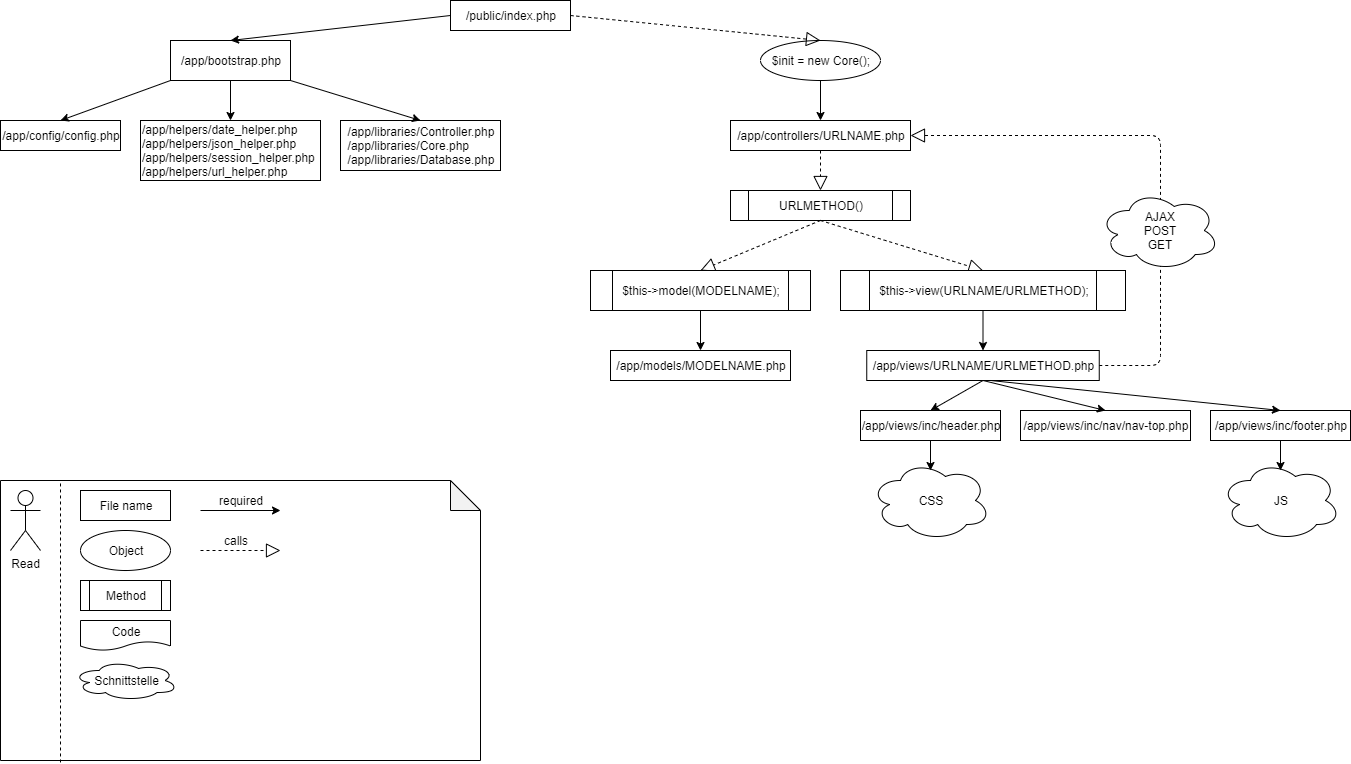

The diagram above was exported from draw.io. Its source (the exported page's mxGraphModel, read from the mxfile embedded in the PNG):
<mxGraphModel dx="1422" dy="713" grid="1" gridSize="10" guides="1" tooltips="1" connect="1" arrows="1" fold="1" page="1" pageScale="1" pageWidth="1100" pageHeight="850" background="#ffffff" math="0" shadow="0">
  <root>
    <mxCell id="0" />
    <mxCell id="1" parent="0" />
    <mxCell id="seLH4e_ZLU2bX_Oh-OQ0-1" value="/public/index.php" style="rounded=0;whiteSpace=wrap;html=1;" parent="1" vertex="1">
      <mxGeometry x="490" y="40" width="120" height="30" as="geometry" />
    </mxCell>
    <mxCell id="seLH4e_ZLU2bX_Oh-OQ0-4" value="/app/bootstrap.php" style="rounded=0;whiteSpace=wrap;html=1;" parent="1" vertex="1">
      <mxGeometry x="210" y="80" width="120" height="40" as="geometry" />
    </mxCell>
    <mxCell id="seLH4e_ZLU2bX_Oh-OQ0-5" value="/app/config/config.php" style="rounded=0;whiteSpace=wrap;html=1;" parent="1" vertex="1">
      <mxGeometry x="40" y="160" width="120" height="30" as="geometry" />
    </mxCell>
    <mxCell id="seLH4e_ZLU2bX_Oh-OQ0-6" value="/app/helpers/date_helper.php&lt;br&gt;/app/helpers/json_helper.php&lt;br&gt;/app/helpers/session_helper.php&lt;br&gt;&lt;span style=&quot;text-align: center&quot;&gt;/app/helpers/url_helper.php&lt;/span&gt;" style="rounded=0;whiteSpace=wrap;html=1;align=left;" parent="1" vertex="1">
      <mxGeometry x="180" y="160" width="180" height="60" as="geometry" />
    </mxCell>
    <mxCell id="seLH4e_ZLU2bX_Oh-OQ0-7" value="&lt;div style=&quot;text-align: left&quot;&gt;&lt;span&gt;/app/libraries/Controller.php&lt;/span&gt;&lt;/div&gt;&lt;div style=&quot;text-align: left&quot;&gt;&lt;span&gt;/app/libraries/Core.php&lt;/span&gt;&lt;/div&gt;&lt;div style=&quot;text-align: left&quot;&gt;&lt;span&gt;/app/libraries/Database.php&lt;/span&gt;&lt;/div&gt;" style="rounded=0;whiteSpace=wrap;html=1;" parent="1" vertex="1">
      <mxGeometry x="380" y="160" width="160" height="50" as="geometry" />
    </mxCell>
    <mxCell id="seLH4e_ZLU2bX_Oh-OQ0-9" value="" style="endArrow=classic;html=1;entryX=0.5;entryY=0;entryDx=0;entryDy=0;exitX=0;exitY=0.5;exitDx=0;exitDy=0;" parent="1" source="seLH4e_ZLU2bX_Oh-OQ0-1" target="seLH4e_ZLU2bX_Oh-OQ0-4" edge="1">
      <mxGeometry width="50" height="50" relative="1" as="geometry">
        <mxPoint x="490" y="50" as="sourcePoint" />
        <mxPoint x="390" y="90" as="targetPoint" />
      </mxGeometry>
    </mxCell>
    <mxCell id="seLH4e_ZLU2bX_Oh-OQ0-10" value="" style="endArrow=classic;html=1;exitX=0;exitY=1;exitDx=0;exitDy=0;entryX=0.5;entryY=0;entryDx=0;entryDy=0;" parent="1" source="seLH4e_ZLU2bX_Oh-OQ0-4" target="seLH4e_ZLU2bX_Oh-OQ0-5" edge="1">
      <mxGeometry width="50" height="50" relative="1" as="geometry">
        <mxPoint x="50" y="520" as="sourcePoint" />
        <mxPoint x="100" y="470" as="targetPoint" />
      </mxGeometry>
    </mxCell>
    <mxCell id="seLH4e_ZLU2bX_Oh-OQ0-11" value="" style="endArrow=classic;html=1;exitX=0.5;exitY=1;exitDx=0;exitDy=0;entryX=0.5;entryY=0;entryDx=0;entryDy=0;" parent="1" source="seLH4e_ZLU2bX_Oh-OQ0-4" target="seLH4e_ZLU2bX_Oh-OQ0-6" edge="1">
      <mxGeometry width="50" height="50" relative="1" as="geometry">
        <mxPoint x="160" y="340" as="sourcePoint" />
        <mxPoint x="210" y="290" as="targetPoint" />
      </mxGeometry>
    </mxCell>
    <mxCell id="seLH4e_ZLU2bX_Oh-OQ0-12" value="" style="endArrow=classic;html=1;exitX=1;exitY=1;exitDx=0;exitDy=0;entryX=0.5;entryY=0;entryDx=0;entryDy=0;" parent="1" source="seLH4e_ZLU2bX_Oh-OQ0-4" target="seLH4e_ZLU2bX_Oh-OQ0-7" edge="1">
      <mxGeometry width="50" height="50" relative="1" as="geometry">
        <mxPoint x="190" y="320" as="sourcePoint" />
        <mxPoint x="240" y="270" as="targetPoint" />
      </mxGeometry>
    </mxCell>
    <mxCell id="seLH4e_ZLU2bX_Oh-OQ0-13" value="$init = new Core();" style="ellipse;whiteSpace=wrap;html=1;" parent="1" vertex="1">
      <mxGeometry x="800" y="80" width="120" height="40" as="geometry" />
    </mxCell>
    <mxCell id="seLH4e_ZLU2bX_Oh-OQ0-16" value="" style="endArrow=block;dashed=1;endFill=0;endSize=12;html=1;exitX=1;exitY=0.5;exitDx=0;exitDy=0;entryX=0.5;entryY=0;entryDx=0;entryDy=0;" parent="1" source="seLH4e_ZLU2bX_Oh-OQ0-1" target="seLH4e_ZLU2bX_Oh-OQ0-13" edge="1">
      <mxGeometry width="160" relative="1" as="geometry">
        <mxPoint x="290" y="420" as="sourcePoint" />
        <mxPoint x="450" y="420" as="targetPoint" />
      </mxGeometry>
    </mxCell>
    <mxCell id="seLH4e_ZLU2bX_Oh-OQ0-17" value="/app/controllers/URLNAME.php" style="rounded=0;whiteSpace=wrap;html=1;" parent="1" vertex="1">
      <mxGeometry x="770" y="160" width="180" height="30" as="geometry" />
    </mxCell>
    <mxCell id="seLH4e_ZLU2bX_Oh-OQ0-18" value="" style="endArrow=classic;html=1;exitX=0.5;exitY=1;exitDx=0;exitDy=0;entryX=0.5;entryY=0;entryDx=0;entryDy=0;" parent="1" source="seLH4e_ZLU2bX_Oh-OQ0-13" target="seLH4e_ZLU2bX_Oh-OQ0-17" edge="1">
      <mxGeometry width="50" height="50" relative="1" as="geometry">
        <mxPoint x="260" y="130" as="sourcePoint" />
        <mxPoint x="260" y="170" as="targetPoint" />
      </mxGeometry>
    </mxCell>
    <mxCell id="seLH4e_ZLU2bX_Oh-OQ0-19" value="" style="endArrow=block;dashed=1;endFill=0;endSize=12;html=1;exitX=0.5;exitY=1;exitDx=0;exitDy=0;entryX=0.5;entryY=0;entryDx=0;entryDy=0;" parent="1" source="seLH4e_ZLU2bX_Oh-OQ0-17" target="seLH4e_ZLU2bX_Oh-OQ0-20" edge="1">
      <mxGeometry width="160" relative="1" as="geometry">
        <mxPoint x="640" y="65" as="sourcePoint" />
        <mxPoint x="870" y="90" as="targetPoint" />
      </mxGeometry>
    </mxCell>
    <mxCell id="seLH4e_ZLU2bX_Oh-OQ0-20" value="URLMETHOD()" style="shape=process;whiteSpace=wrap;html=1;backgroundOutline=1;" parent="1" vertex="1">
      <mxGeometry x="770" y="230" width="180" height="30" as="geometry" />
    </mxCell>
    <mxCell id="seLH4e_ZLU2bX_Oh-OQ0-24" value="" style="shape=note;whiteSpace=wrap;html=1;backgroundOutline=1;darkOpacity=0.05;" parent="1" vertex="1">
      <mxGeometry x="40" y="520" width="480" height="280" as="geometry" />
    </mxCell>
    <mxCell id="seLH4e_ZLU2bX_Oh-OQ0-31" value="Code" style="shape=document;whiteSpace=wrap;html=1;boundedLbl=1;fillColor=#FFFFFF;" parent="1" vertex="1">
      <mxGeometry x="120" y="660" width="90" height="30" as="geometry" />
    </mxCell>
    <mxCell id="seLH4e_ZLU2bX_Oh-OQ0-32" value="" style="endArrow=block;dashed=1;endFill=0;endSize=12;html=1;exitX=0.5;exitY=1;exitDx=0;exitDy=0;entryX=0.5;entryY=0;entryDx=0;entryDy=0;" parent="1" source="seLH4e_ZLU2bX_Oh-OQ0-20" target="seLH4e_ZLU2bX_Oh-OQ0-56" edge="1">
      <mxGeometry width="160" relative="1" as="geometry">
        <mxPoint x="870" y="200" as="sourcePoint" />
        <mxPoint x="990" y="290" as="targetPoint" />
      </mxGeometry>
    </mxCell>
    <mxCell id="seLH4e_ZLU2bX_Oh-OQ0-34" value="" style="endArrow=block;dashed=1;endFill=0;endSize=12;html=1;exitX=0.5;exitY=1;exitDx=0;exitDy=0;entryX=0.5;entryY=0;entryDx=0;entryDy=0;" parent="1" source="seLH4e_ZLU2bX_Oh-OQ0-20" target="seLH4e_ZLU2bX_Oh-OQ0-55" edge="1">
      <mxGeometry width="160" relative="1" as="geometry">
        <mxPoint x="870" y="280" as="sourcePoint" />
        <mxPoint x="750" y="280" as="targetPoint" />
      </mxGeometry>
    </mxCell>
    <mxCell id="seLH4e_ZLU2bX_Oh-OQ0-35" value="/app/models/MODELNAME.php" style="rounded=0;whiteSpace=wrap;html=1;" parent="1" vertex="1">
      <mxGeometry x="650" y="390" width="180" height="30" as="geometry" />
    </mxCell>
    <mxCell id="seLH4e_ZLU2bX_Oh-OQ0-36" value="/app/views/URLNAME/URLMETHOD.php" style="rounded=0;whiteSpace=wrap;html=1;" parent="1" vertex="1">
      <mxGeometry x="906.25" y="390" width="232.5" height="30" as="geometry" />
    </mxCell>
    <mxCell id="seLH4e_ZLU2bX_Oh-OQ0-37" value="" style="endArrow=classic;html=1;entryX=0.5;entryY=0;entryDx=0;entryDy=0;exitX=0.5;exitY=1;exitDx=0;exitDy=0;" parent="1" source="seLH4e_ZLU2bX_Oh-OQ0-55" target="seLH4e_ZLU2bX_Oh-OQ0-35" edge="1">
      <mxGeometry width="50" height="50" relative="1" as="geometry">
        <mxPoint x="810" y="370" as="sourcePoint" />
        <mxPoint x="870" y="170" as="targetPoint" />
      </mxGeometry>
    </mxCell>
    <mxCell id="seLH4e_ZLU2bX_Oh-OQ0-38" value="" style="endArrow=classic;html=1;exitX=0.5;exitY=1;exitDx=0;exitDy=0;entryX=0.5;entryY=0;entryDx=0;entryDy=0;" parent="1" source="seLH4e_ZLU2bX_Oh-OQ0-56" target="seLH4e_ZLU2bX_Oh-OQ0-36" edge="1">
      <mxGeometry width="50" height="50" relative="1" as="geometry">
        <mxPoint x="990" y="370" as="sourcePoint" />
        <mxPoint x="990" y="370" as="targetPoint" />
      </mxGeometry>
    </mxCell>
    <mxCell id="seLH4e_ZLU2bX_Oh-OQ0-39" value="Read" style="shape=umlActor;verticalLabelPosition=bottom;labelBackgroundColor=#ffffff;verticalAlign=top;html=1;outlineConnect=0;fillColor=#FFFFFF;" parent="1" vertex="1">
      <mxGeometry x="50" y="530" width="30" height="60" as="geometry" />
    </mxCell>
    <mxCell id="seLH4e_ZLU2bX_Oh-OQ0-40" value="File name" style="rounded=0;whiteSpace=wrap;html=1;fillColor=#FFFFFF;" parent="1" vertex="1">
      <mxGeometry x="120" y="530" width="90" height="30" as="geometry" />
    </mxCell>
    <mxCell id="seLH4e_ZLU2bX_Oh-OQ0-43" value="" style="endArrow=classic;html=1;" parent="1" edge="1">
      <mxGeometry width="50" height="50" relative="1" as="geometry">
        <mxPoint x="240" y="550" as="sourcePoint" />
        <mxPoint x="320" y="550" as="targetPoint" />
      </mxGeometry>
    </mxCell>
    <mxCell id="seLH4e_ZLU2bX_Oh-OQ0-44" value="required" style="text;html=1;strokeColor=none;fillColor=none;align=center;verticalAlign=middle;whiteSpace=wrap;rounded=0;" parent="1" vertex="1">
      <mxGeometry x="240" y="530" width="80" height="20" as="geometry" />
    </mxCell>
    <mxCell id="seLH4e_ZLU2bX_Oh-OQ0-45" value="Object" style="ellipse;whiteSpace=wrap;html=1;fillColor=#FFFFFF;" parent="1" vertex="1">
      <mxGeometry x="120" y="570" width="90" height="40" as="geometry" />
    </mxCell>
    <mxCell id="seLH4e_ZLU2bX_Oh-OQ0-46" value="" style="endArrow=block;dashed=1;endFill=0;endSize=12;html=1;exitX=1;exitY=0.5;exitDx=0;exitDy=0;" parent="1" edge="1">
      <mxGeometry width="160" relative="1" as="geometry">
        <mxPoint x="240" y="590" as="sourcePoint" />
        <mxPoint x="320" y="590" as="targetPoint" />
      </mxGeometry>
    </mxCell>
    <mxCell id="seLH4e_ZLU2bX_Oh-OQ0-53" value="calls" style="text;html=1;strokeColor=none;fillColor=none;align=center;verticalAlign=middle;whiteSpace=wrap;rounded=0;" parent="1" vertex="1">
      <mxGeometry x="235" y="570" width="80" height="20" as="geometry" />
    </mxCell>
    <mxCell id="seLH4e_ZLU2bX_Oh-OQ0-54" value="Method" style="shape=process;whiteSpace=wrap;html=1;backgroundOutline=1;" parent="1" vertex="1">
      <mxGeometry x="120" y="620" width="90" height="30" as="geometry" />
    </mxCell>
    <mxCell id="seLH4e_ZLU2bX_Oh-OQ0-55" value="&lt;span style=&quot;background-color: rgb(255 , 255 , 255)&quot;&gt;$this-&amp;gt;model(MODELNAME);&lt;/span&gt;" style="shape=process;whiteSpace=wrap;html=1;backgroundOutline=1;" parent="1" vertex="1">
      <mxGeometry x="630" y="310" width="220" height="40" as="geometry" />
    </mxCell>
    <mxCell id="seLH4e_ZLU2bX_Oh-OQ0-56" value="&lt;span style=&quot;background-color: rgb(255 , 255 , 255)&quot;&gt;$this-&amp;gt;view(URLNAME/URLMETHOD);&lt;/span&gt;" style="shape=process;whiteSpace=wrap;html=1;backgroundOutline=1;" parent="1" vertex="1">
      <mxGeometry x="880" y="310" width="285" height="40" as="geometry" />
    </mxCell>
    <mxCell id="seLH4e_ZLU2bX_Oh-OQ0-58" value="" style="endArrow=none;dashed=1;html=1;entryX=0.125;entryY=0;entryDx=0;entryDy=0;entryPerimeter=0;exitX=0.125;exitY=1.007;exitDx=0;exitDy=0;exitPerimeter=0;" parent="1" source="seLH4e_ZLU2bX_Oh-OQ0-24" target="seLH4e_ZLU2bX_Oh-OQ0-24" edge="1">
      <mxGeometry width="50" height="50" relative="1" as="geometry">
        <mxPoint x="40" y="870" as="sourcePoint" />
        <mxPoint x="90" y="820" as="targetPoint" />
      </mxGeometry>
    </mxCell>
    <mxCell id="seLH4e_ZLU2bX_Oh-OQ0-60" value="/app/views/inc/header.php" style="rounded=0;whiteSpace=wrap;html=1;" parent="1" vertex="1">
      <mxGeometry x="900" y="450" width="140" height="30" as="geometry" />
    </mxCell>
    <mxCell id="seLH4e_ZLU2bX_Oh-OQ0-61" value="/app/views/inc/nav/nav-top.php" style="rounded=0;whiteSpace=wrap;html=1;" parent="1" vertex="1">
      <mxGeometry x="1060" y="450" width="170" height="30" as="geometry" />
    </mxCell>
    <mxCell id="seLH4e_ZLU2bX_Oh-OQ0-62" value="/app/views/inc/footer.php" style="rounded=0;whiteSpace=wrap;html=1;" parent="1" vertex="1">
      <mxGeometry x="1250" y="450" width="140" height="30" as="geometry" />
    </mxCell>
    <mxCell id="seLH4e_ZLU2bX_Oh-OQ0-63" value="" style="endArrow=classic;html=1;exitX=0.5;exitY=1;exitDx=0;exitDy=0;entryX=0.5;entryY=0;entryDx=0;entryDy=0;" parent="1" source="seLH4e_ZLU2bX_Oh-OQ0-36" target="seLH4e_ZLU2bX_Oh-OQ0-60" edge="1">
      <mxGeometry width="50" height="50" relative="1" as="geometry">
        <mxPoint x="1032.5" y="360" as="sourcePoint" />
        <mxPoint x="1032.5" y="400" as="targetPoint" />
      </mxGeometry>
    </mxCell>
    <mxCell id="seLH4e_ZLU2bX_Oh-OQ0-64" value="" style="endArrow=classic;html=1;exitX=0.5;exitY=1;exitDx=0;exitDy=0;entryX=0.5;entryY=0;entryDx=0;entryDy=0;" parent="1" source="seLH4e_ZLU2bX_Oh-OQ0-36" target="seLH4e_ZLU2bX_Oh-OQ0-61" edge="1">
      <mxGeometry width="50" height="50" relative="1" as="geometry">
        <mxPoint x="1032.5" y="430" as="sourcePoint" />
        <mxPoint x="980" y="460" as="targetPoint" />
      </mxGeometry>
    </mxCell>
    <mxCell id="seLH4e_ZLU2bX_Oh-OQ0-65" value="" style="endArrow=classic;html=1;entryX=0.5;entryY=0;entryDx=0;entryDy=0;" parent="1" target="seLH4e_ZLU2bX_Oh-OQ0-62" edge="1">
      <mxGeometry width="50" height="50" relative="1" as="geometry">
        <mxPoint x="1030" y="420" as="sourcePoint" />
        <mxPoint x="1155" y="460" as="targetPoint" />
      </mxGeometry>
    </mxCell>
    <mxCell id="seLH4e_ZLU2bX_Oh-OQ0-66" value="CSS" style="ellipse;shape=cloud;whiteSpace=wrap;html=1;fillColor=#FFFFFF;" parent="1" vertex="1">
      <mxGeometry x="910" y="500" width="120" height="80" as="geometry" />
    </mxCell>
    <mxCell id="seLH4e_ZLU2bX_Oh-OQ0-67" value="JS" style="ellipse;shape=cloud;whiteSpace=wrap;html=1;fillColor=#FFFFFF;" parent="1" vertex="1">
      <mxGeometry x="1260" y="500" width="120" height="80" as="geometry" />
    </mxCell>
    <mxCell id="seLH4e_ZLU2bX_Oh-OQ0-68" value="" style="endArrow=classic;html=1;exitX=0.5;exitY=1;exitDx=0;exitDy=0;entryX=0.5;entryY=0.125;entryDx=0;entryDy=0;entryPerimeter=0;" parent="1" source="seLH4e_ZLU2bX_Oh-OQ0-60" target="seLH4e_ZLU2bX_Oh-OQ0-66" edge="1">
      <mxGeometry width="50" height="50" relative="1" as="geometry">
        <mxPoint x="870" y="590" as="sourcePoint" />
        <mxPoint x="920" y="540" as="targetPoint" />
      </mxGeometry>
    </mxCell>
    <mxCell id="seLH4e_ZLU2bX_Oh-OQ0-69" value="" style="endArrow=classic;html=1;exitX=0.5;exitY=1;exitDx=0;exitDy=0;entryX=0.5;entryY=0.125;entryDx=0;entryDy=0;entryPerimeter=0;" parent="1" source="seLH4e_ZLU2bX_Oh-OQ0-62" target="seLH4e_ZLU2bX_Oh-OQ0-67" edge="1">
      <mxGeometry width="50" height="50" relative="1" as="geometry">
        <mxPoint x="980" y="490" as="sourcePoint" />
        <mxPoint x="980" y="520" as="targetPoint" />
      </mxGeometry>
    </mxCell>
    <mxCell id="seLH4e_ZLU2bX_Oh-OQ0-70" value="Schnittstelle" style="ellipse;shape=cloud;whiteSpace=wrap;html=1;fillColor=#FFFFFF;" parent="1" vertex="1">
      <mxGeometry x="112.5" y="700" width="105" height="40" as="geometry" />
    </mxCell>
    <mxCell id="AfD-dQPQwKPt1_Hx5fE6-1" value="" style="endArrow=block;dashed=1;endFill=0;endSize=12;html=1;exitX=1;exitY=0.5;exitDx=0;exitDy=0;entryX=1;entryY=0.5;entryDx=0;entryDy=0;" edge="1" parent="1" source="seLH4e_ZLU2bX_Oh-OQ0-36" target="seLH4e_ZLU2bX_Oh-OQ0-17">
      <mxGeometry width="160" relative="1" as="geometry">
        <mxPoint x="870" y="270" as="sourcePoint" />
        <mxPoint x="1032.5" y="320" as="targetPoint" />
        <Array as="points">
          <mxPoint x="1200" y="405" />
          <mxPoint x="1200" y="175" />
        </Array>
      </mxGeometry>
    </mxCell>
    <mxCell id="AfD-dQPQwKPt1_Hx5fE6-2" value="AJAX&lt;br&gt;POST&lt;br&gt;GET" style="ellipse;shape=cloud;whiteSpace=wrap;html=1;fillColor=#FFFFFF;" vertex="1" parent="1">
      <mxGeometry x="1138.75" y="230" width="120" height="80" as="geometry" />
    </mxCell>
  </root>
</mxGraphModel>